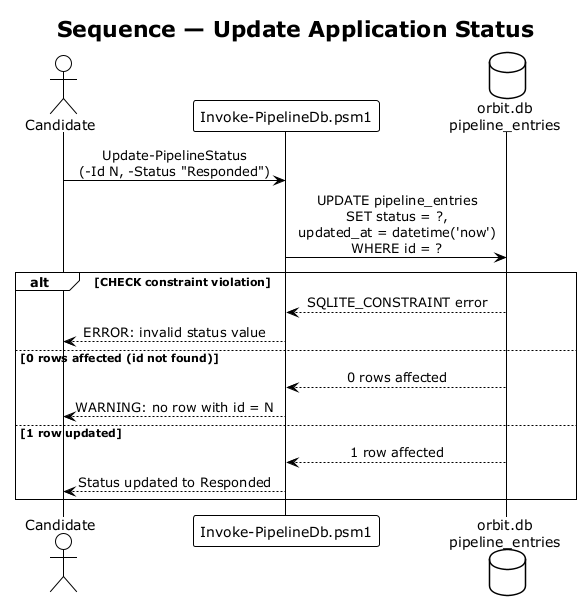

The diagram above was rendered by PlantUML. Its source (embedded in the PNG):
@startuml sequence_update_status
!theme plain
skinparam sequenceMessageAlign center

title Sequence — Update Application Status

actor Candidate
participant "Invoke-PipelineDb.psm1" as Module
database "orbit.db\npipeline_entries" as DB

Candidate -> Module : Update-PipelineStatus\n(-Id N, -Status "Responded")
Module -> DB : UPDATE pipeline_entries\nSET status = ?,\nupdated_at = datetime('now')\nWHERE id = ?
alt CHECK constraint violation
    DB --> Module : SQLITE_CONSTRAINT error
    Module --> Candidate : ERROR: invalid status value
else 0 rows affected (id not found)
    DB --> Module : 0 rows affected
    Module --> Candidate : WARNING: no row with id = N
else 1 row updated
    DB --> Module : 1 row affected
    Module --> Candidate : Status updated to Responded
end

@enduml